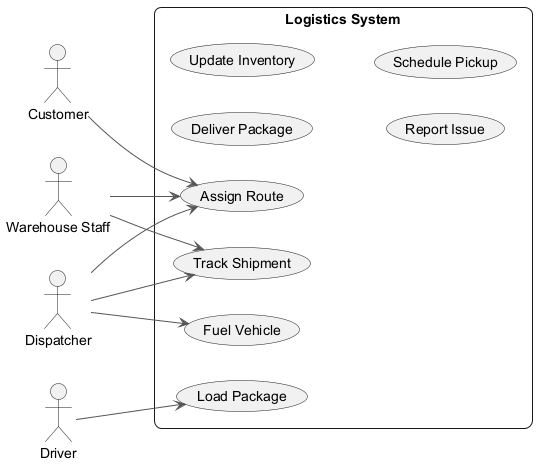

The diagram above was rendered by PlantUML. Its source (embedded in the PNG):
@startuml
skinparam backgroundColor #FFFFFF
skinparam roundCorner 15
skinparam ArrowColor #555555
left to right direction
actor "Dispatcher" as Dispatcher
actor "Customer" as Customer
actor "Driver" as Driver
actor "Warehouse Staff" as WarehouseStaff
rectangle "Logistics System" {
  usecase "Deliver Package" as UC_DeliverPackage
  usecase "Update Inventory" as UC_UpdateInventory
  usecase "Report Issue" as UC_ReportIssue
  usecase "Schedule Pickup" as UC_SchedulePickup
  usecase "Track Shipment" as UC_TrackShipment
  usecase "Fuel Vehicle" as UC_FuelVehicle
  usecase "Assign Route" as UC_AssignRoute
  usecase "Load Package" as UC_LoadPackage
}
Dispatcher --> UC_TrackShipment
Dispatcher --> UC_AssignRoute
Dispatcher --> UC_FuelVehicle
Customer --> UC_AssignRoute
Driver --> UC_LoadPackage
WarehouseStaff --> UC_AssignRoute
WarehouseStaff --> UC_TrackShipment
@enduml